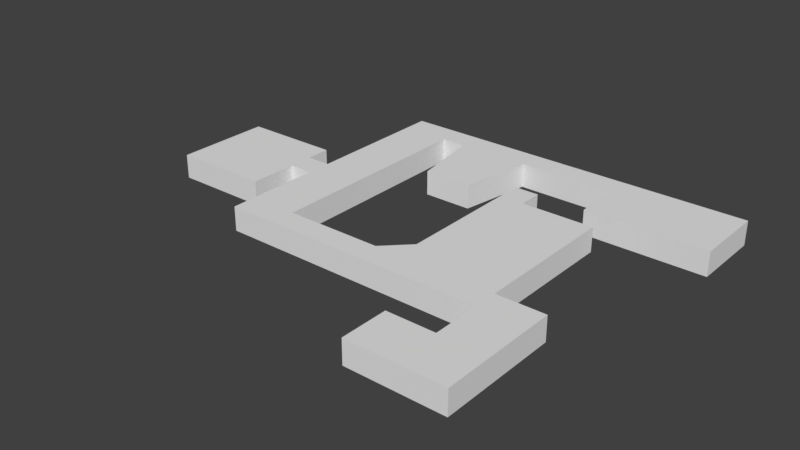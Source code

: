 # Source: level2.blend  (saved by Blender 2.79.0; exported with 4.5.12 LTS)
import bpy
from mathutils import Matrix  # noqa: F401  (used for matrix-valued properties, if any)

bpy.ops.wm.read_factory_settings(use_empty=True)
scene = bpy.context.scene
scene.name = 'Scene'

# ---- collections
col_collection_1 = bpy.data.collections.new('Collection 1'); scene.collection.children.link(col_collection_1)

# ---- world
world_world = bpy.data.worlds.new('World'); scene.world = world_world
world_world.color = (0.05088, 0.05088, 0.05088)
world_world.use_sun_shadow = False
world_world.sun_shadow_jitter_overblur = 0.0
world_world.cycles.sampling_method = 'MANUAL'

# ---- meshes
me_plane_003 = bpy.data.meshes.new('Plane.003')
me_plane_003.from_pydata([(1.0, -0.4444, 0.0), (-1.0, -1.556, 0.0), (3.0, -0.6667, 0.0), (3.0, 2.0, 0.0), (3.0, 1.111, 0.0), (11.0, 2.0, 0.0), (11.0, 1.111, 0.0), (-1.0, 0.8889, 0.0), (21.0, 0.8889, 0.0), (19.0, 0.2222, 0.0), (19.0, -0.4444, 0.0), (13.0, 0.1111, 0.0), (13.0, -0.3333, 0.0), (19.0, 0.4456, 0.0), (7.0, 1.111, 0.0), (9.0, 1.111, 0.0), (7.0, 0.8889, 0.0), (9.0, 0.8889, 0.0), (18.99, -1.337, 0.0002025), (14.99, -1.337, 0.0002025), (20.99, -2.448, 0.0002025), (14.99, -2.448, 0.0002025), (1.0, -1.556, 0.0), (1.0, -2.0, 0.0), (-9.0, -2.0, 0.0), (-5.0, -1.556, 0.0), (-9.0, -1.111, 0.0), (-5.0, -1.111, 0.0), (13.0, -1.556, 0.0), (13.0, -0.8889, 0.0), (15.0, -0.6667, 0.0), (15.0, -0.8889, 0.0), (1.0, 0.4444, 0.0), (1.0, -1.556, 2.0), (13.0, -1.556, 2.0), (1.0, -0.4444, 2.0), (3.0, -0.6667, 2.0), (3.0, 2.0, 2.0), (3.0, 1.111, 2.0), (9.0, 1.111, 2.0), (11.0, 1.111, 2.0), (11.0, 2.0, 2.0), (19.0, 0.4456, 2.0), (19.0, 0.2222, 2.0), (13.0, 0.1111, 2.0), (13.0, -0.3333, 2.0), (19.0, -0.4444, 2.0), (9.0, 0.8889, 2.0), (21.0, 0.8889, 2.0), (7.0, 1.111, 2.0), (7.0, 0.8889, 2.0), (1.0, 0.4444, 2.0), (18.99, -1.337, 2.0), (14.99, -1.337, 2.0), (14.99, -2.448, 2.0), (20.99, -2.448, 2.0), (1.0, -2.0, 2.0), (-9.0, -2.0, 2.0), (-1.0, -1.556, 2.0), (-5.0, -1.556, 2.0), (-5.0, -1.111, 2.0), (-9.0, -1.111, 2.0), (13.0, -0.8889, 2.0), (-1.0, 0.8889, 2.0), (15.0, -0.8889, 2.0), (15.0, -0.6667, 2.0)], [], [(10, 12, 11, 9, 13, 32, 0, 2, 30, 31, 29, 28, 22, 23, 24, 26, 27, 25, 1, 7, 16, 14, 4, 3, 5, 6, 15, 17, 8, 20, 21, 19, 18), (46, 52, 53, 54, 55, 48, 47, 39, 40, 41, 37, 38, 49, 50, 63, 58, 59, 60, 61, 57, 56, 33, 34, 62, 64, 65, 36, 35, 51, 42, 43, 44, 45), (25, 27, 60, 59), (4, 14, 49, 38), (28, 29, 62, 34), (5, 3, 37, 41), (22, 28, 34, 33), (7, 1, 58, 63), (32, 13, 42, 51), (2, 0, 35, 36), (31, 30, 65, 64), (10, 18, 52, 46), (3, 4, 38, 37), (30, 2, 36, 65), (18, 19, 53, 52), (15, 6, 40, 39), (29, 31, 64, 62), (21, 20, 55, 54), (6, 5, 41, 40), (16, 7, 63, 50), (19, 21, 54, 53), (13, 9, 43, 42), (0, 32, 51, 35), (20, 8, 48, 55), (11, 12, 45, 44), (23, 22, 33, 56), (9, 11, 44, 43), (24, 23, 56, 57), (12, 10, 46, 45), (1, 25, 59, 58), (8, 17, 47, 48), (27, 26, 61, 60), (17, 15, 39, 47), (26, 24, 57, 61), (14, 16, 50, 49)])
me_plane_003.use_remesh_preserve_volume = False
me_plane_003.use_remesh_preserve_attributes = False
me_plane_003.use_mirror_vertex_groups = False
me_plane_003.update()

# ---- objects
ob_plane_003 = bpy.data.objects.new('Plane.003', me_plane_003)

# ---- transforms, parenting, visibility, modifiers, constraints
ob_plane_003.location = (0.0, -3.5, 0.0)
ob_plane_003.rotation_euler = (0.0, 0.0, 1.571)
ob_plane_003.scale = (0.5, 4.5, 0.5)
ob_plane_003.lineart.crease_threshold = 0.0

# ---- collection membership
col_collection_1.objects.link(ob_plane_003)

# ---- scene / render settings (as saved in the file)
scene.frame_start = 1; scene.frame_end = 250; scene.frame_set(1)
scene.render.engine = 'BLENDER_EEVEE_NEXT'
scene.render.resolution_percentage = 50
scene.render.dither_intensity = 0.0
scene.cycles.use_denoising = False
scene.cycles.samples = 128
scene.cycles.sampling_pattern = 'TABULATED_SOBOL'
scene.cycles.use_adaptive_sampling = False
scene.cycles.use_light_tree = False
scene.cycles.blur_glossy = 0.0
scene.cycles.sample_clamp_indirect = 0.0
scene.view_settings.view_transform = 'Standard'
bpy.context.view_layer.update()

# ---- added for rendering (the .blend has no active camera and no usable light): camera, sun
cam_auto = bpy.data.cameras.new('AutoCamera')
cam_auto.lens = 50.0
cam_auto.sensor_width = 36.0
cam_auto.clip_end = 1000.0
ob_auto_camera = bpy.data.objects.new('AutoCamera', cam_auto)
scene.collection.objects.link(ob_auto_camera)
ob_auto_camera.location = (24.1716, -28.295, 19.0301)
ob_auto_camera.rotation_euler = (1.09748, -7.21219e-08, 0.694738)
scene.camera = ob_auto_camera
light_auto_sun = bpy.data.lights.new('AutoSun', 'SUN')
light_auto_sun.energy = 3.0
light_auto_sun.angle = 0.0523599
ob_auto_sun = bpy.data.objects.new('AutoSun', light_auto_sun)
scene.collection.objects.link(ob_auto_sun)
ob_auto_sun.rotation_euler = (0.872665, 0.174533, 0.523599)
bpy.context.view_layer.update()
